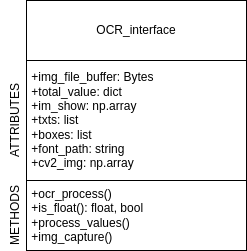

The diagram above was exported from draw.io. Its source (the exported page's mxGraphModel, read from the mxfile embedded in the PNG):
<mxGraphModel dx="690" dy="773" grid="1" gridSize="10" guides="1" tooltips="1" connect="1" arrows="1" fold="1" page="1" pageScale="1" pageWidth="850" pageHeight="1100" math="0" shadow="0">
  <root>
    <mxCell id="0" />
    <mxCell id="1" parent="0" />
    <mxCell id="15" value="" style="group" vertex="1" connectable="0" parent="1">
      <mxGeometry x="290" y="170" width="246" height="250" as="geometry" />
    </mxCell>
    <mxCell id="10" value="OCR_interface" style="rounded=0;whiteSpace=wrap;html=1;" vertex="1" parent="15">
      <mxGeometry x="26" width="220" height="60" as="geometry" />
    </mxCell>
    <mxCell id="11" value="&amp;nbsp;+img_file_buffer: Bytes&lt;br&gt;&amp;nbsp;+total_value: dict&lt;br&gt;&amp;nbsp;+im_show: np.array&lt;br&gt;&amp;nbsp;+txts: list&lt;br&gt;&amp;nbsp;+boxes: list&lt;br&gt;&amp;nbsp;+font_path: string&lt;br&gt;&amp;nbsp;+cv2_img: np.array" style="rounded=0;whiteSpace=wrap;html=1;align=left;" vertex="1" parent="15">
      <mxGeometry x="26" y="60" width="220" height="120" as="geometry" />
    </mxCell>
    <mxCell id="12" value="ATTRIBUTES" style="text;html=1;strokeColor=none;fillColor=none;align=center;verticalAlign=middle;whiteSpace=wrap;rounded=0;rotation=-90;" vertex="1" parent="15">
      <mxGeometry x="-15" y="105" width="60" height="30" as="geometry" />
    </mxCell>
    <mxCell id="13" value="&amp;nbsp;+ocr_process()&lt;br&gt;&amp;nbsp;+is_float(): float, bool&lt;br&gt;&amp;nbsp;+process_values()&lt;br&gt;&amp;nbsp;+img_capture()" style="rounded=0;whiteSpace=wrap;html=1;align=left;" vertex="1" parent="15">
      <mxGeometry x="26" y="180" width="220" height="70" as="geometry" />
    </mxCell>
    <mxCell id="14" value="METHODS" style="text;html=1;strokeColor=none;fillColor=none;align=center;verticalAlign=middle;whiteSpace=wrap;rounded=0;rotation=-90;" vertex="1" parent="15">
      <mxGeometry x="-15" y="200" width="60" height="30" as="geometry" />
    </mxCell>
  </root>
</mxGraphModel>